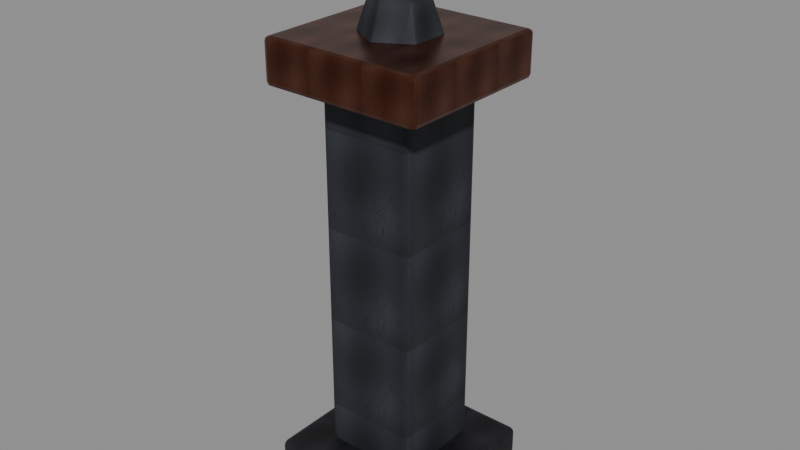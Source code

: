 # Source: blackstone-pillar.blend  (saved by Blender 5.0.118; exported with 4.5.12 LTS)
import bpy
from mathutils import Matrix  # noqa: F401  (used for matrix-valued properties, if any)

bpy.ops.wm.read_factory_settings(use_empty=True)
scene = bpy.context.scene
scene.name = 'Scene'

# ---- images (referenced by path relative to the original .blend; pixels are not part of the script)
import os
ASSET_DIR = os.environ.get("B2B_ASSET_DIR", "")  # directory of the original .blend (textures are referenced by path, not embedded)
HERE = os.path.dirname(os.path.abspath(__file__))  # packed textures are extracted next to this script under _unpacked/

def load_image(name, relpath, width, height, colorspace="sRGB"):
    """Load a texture the original file referenced (path relative to the .blend, or extracted next to this script)."""
    p = next((c for c in (os.path.join(HERE, relpath), os.path.join(ASSET_DIR, relpath)) if relpath and os.path.exists(c)), "")
    if p:
        img = bpy.data.images.load(p, check_existing=True)
        img.name = name
    else:  # same state as the original file: an image datablock whose file is absent (Cycles renders it pink)
        img = bpy.data.images.new(name, width, height)
        img.source = "FILE"
        img.filepath = "//" + (relpath or name)
    img.colorspace_settings.name = colorspace
    return img
img_blackstone_voidstone_albedo_png = load_image('blackstone-voidstone-albedo.png', '_unpacked/da816e01c5508d44.dc45727e.png', 512, 512, 'sRGB')
img_blackstone_voidstone_normal_png = load_image('blackstone-voidstone-normal.png', '_unpacked/blackstone-voidstone-normal.66805469.png', 512, 512, 'Non-Color')
img_blackstone_voidstone_metallic_smoothness_png = load_image('blackstone-voidstone-metallic-smoothness.png', '_unpacked/blackstone-voidstone-metallic-smoothness.f0e929b4.png', 512, 512, 'Non-Color')
img_blackstone_basalt_albedo_png = load_image('blackstone-basalt-albedo.png', '_unpacked/9fdcc09c39f13881.0d542fb7.png', 512, 512, 'sRGB')
img_blackstone_basalt_normal_png = load_image('blackstone-basalt-normal.png', '_unpacked/blackstone-basalt-normal.96010286.png', 512, 512, 'Non-Color')
img_blackstone_basalt_metallic_smoothness_png = load_image('blackstone-basalt-metallic-smoothness.png', '_unpacked/blackstone-basalt-metallic-smoothness.c027b876.png', 512, 512, 'Non-Color')
img_blackstone_bronze_albedo_png = load_image('blackstone-bronze-albedo.png', '_unpacked/352b8acdcaf28e41.c9bf7482.png', 512, 512, 'sRGB')
img_blackstone_royal_bronze_normal_png = load_image('blackstone-royal-bronze-normal.png', '_unpacked/blackstone-royal-bronze-normal.07504b01.png', 512, 512, 'Non-Color')
img_blackstone_royal_bronze_metallic_smoothness_png = load_image('blackstone-royal-bronze-metallic-smoothness.png', '_unpacked/blackstone-royal-bronze-metallic-smoothness.5d60b618.png', 512, 512, 'Non-Color')

# ---- materials (node trees are filled in below, after node groups)
mat_blackstone_voidstone = bpy.data.materials.new('blackstone.voidstone')
mat_blackstone_voidstone.use_backface_culling = True
mat_blackstone_basalt = bpy.data.materials.new('blackstone.basalt')
mat_blackstone_basalt.use_backface_culling = True
mat_blackstone_royal_bronze = bpy.data.materials.new('blackstone.royal-bronze')
mat_blackstone_royal_bronze.use_backface_culling = True

# ---- material node trees
mat_blackstone_voidstone.use_nodes = True; mat_blackstone_voidstone.node_tree.nodes.clear()
_N = mat_blackstone_voidstone.node_tree.nodes; _L = mat_blackstone_voidstone.node_tree.links
n0 = _N.new('ShaderNodeBsdfPrincipled'); n0.name = 'Principled BSDF'; n0.location = (-200, 100)
n1 = _N.new('ShaderNodeOutputMaterial'); n1.name = 'Material Output'; n1.location = (200, 100)
n2 = _N.new('ShaderNodeTexImage'); n2.name = 'BlackstoneSource'; n2.location = (0, 0)
n2.image = img_blackstone_voidstone_albedo_png
n3 = _N.new('ShaderNodeTexImage'); n3.name = 'Blackstone Normal'; n3.location = (0, 0)
n3.image = img_blackstone_voidstone_normal_png
n4 = _N.new('ShaderNodeNormalMap'); n4.name = 'Blackstone NormalMap'; n4.location = (0, 0)
n4.inputs[0].default_value = 0.45
n5 = _N.new('ShaderNodeTexImage'); n5.name = 'Blackstone MetallicSmoothness'; n5.location = (0, 0)
n5.image = img_blackstone_voidstone_metallic_smoothness_png
n6 = _N.new('ShaderNodeSeparateColor'); n6.name = 'Blackstone Packed Channels'; n6.location = (0, 0)
n7 = _N.new('ShaderNodeMath'); n7.name = 'Blackstone Smoothness To Roughness'; n7.location = (0, 0)
n7.operation = 'SUBTRACT'
n7.inputs[0].default_value = 1.0
_L.new(n0.outputs[0], n1.inputs[0])
_L.new(n2.outputs[0], n0.inputs[0])
_L.new(n3.outputs[0], n4.inputs[1])
_L.new(n4.outputs[0], n0.inputs[5])
_L.new(n5.outputs[0], n6.inputs[0])
_L.new(n6.outputs[0], n0.inputs[1])
_L.new(n5.outputs[1], n7.inputs[1])
_L.new(n7.outputs[0], n0.inputs[2])
n1.is_active_output = True
mat_blackstone_basalt.use_nodes = True; mat_blackstone_basalt.node_tree.nodes.clear()
_N = mat_blackstone_basalt.node_tree.nodes; _L = mat_blackstone_basalt.node_tree.links
n0 = _N.new('ShaderNodeBsdfPrincipled'); n0.name = 'Principled BSDF'; n0.location = (-200, 100)
n1 = _N.new('ShaderNodeOutputMaterial'); n1.name = 'Material Output'; n1.location = (200, 100)
n2 = _N.new('ShaderNodeTexImage'); n2.name = 'BlackstoneSource'; n2.location = (0, 0)
n2.image = img_blackstone_basalt_albedo_png
n3 = _N.new('ShaderNodeTexImage'); n3.name = 'Blackstone Normal'; n3.location = (0, 0)
n3.image = img_blackstone_basalt_normal_png
n4 = _N.new('ShaderNodeNormalMap'); n4.name = 'Blackstone NormalMap'; n4.location = (0, 0)
n4.inputs[0].default_value = 0.45
n5 = _N.new('ShaderNodeTexImage'); n5.name = 'Blackstone MetallicSmoothness'; n5.location = (0, 0)
n5.image = img_blackstone_basalt_metallic_smoothness_png
n6 = _N.new('ShaderNodeSeparateColor'); n6.name = 'Blackstone Packed Channels'; n6.location = (0, 0)
n7 = _N.new('ShaderNodeMath'); n7.name = 'Blackstone Smoothness To Roughness'; n7.location = (0, 0)
n7.operation = 'SUBTRACT'
n7.inputs[0].default_value = 1.0
_L.new(n0.outputs[0], n1.inputs[0])
_L.new(n2.outputs[0], n0.inputs[0])
_L.new(n3.outputs[0], n4.inputs[1])
_L.new(n4.outputs[0], n0.inputs[5])
_L.new(n5.outputs[0], n6.inputs[0])
_L.new(n6.outputs[0], n0.inputs[1])
_L.new(n5.outputs[1], n7.inputs[1])
_L.new(n7.outputs[0], n0.inputs[2])
n1.is_active_output = True
mat_blackstone_royal_bronze.use_nodes = True; mat_blackstone_royal_bronze.node_tree.nodes.clear()
_N = mat_blackstone_royal_bronze.node_tree.nodes; _L = mat_blackstone_royal_bronze.node_tree.links
n0 = _N.new('ShaderNodeBsdfPrincipled'); n0.name = 'Principled BSDF'; n0.location = (-200, 100)
n1 = _N.new('ShaderNodeOutputMaterial'); n1.name = 'Material Output'; n1.location = (200, 100)
n2 = _N.new('ShaderNodeTexImage'); n2.name = 'BlackstoneSource'; n2.location = (0, 0)
n2.image = img_blackstone_bronze_albedo_png
n3 = _N.new('ShaderNodeTexImage'); n3.name = 'Blackstone Normal'; n3.location = (0, 0)
n3.image = img_blackstone_royal_bronze_normal_png
n4 = _N.new('ShaderNodeNormalMap'); n4.name = 'Blackstone NormalMap'; n4.location = (0, 0)
n4.inputs[0].default_value = 0.45
n5 = _N.new('ShaderNodeTexImage'); n5.name = 'Blackstone MetallicSmoothness'; n5.location = (0, 0)
n5.image = img_blackstone_royal_bronze_metallic_smoothness_png
n6 = _N.new('ShaderNodeSeparateColor'); n6.name = 'Blackstone Packed Channels'; n6.location = (0, 0)
n7 = _N.new('ShaderNodeMath'); n7.name = 'Blackstone Smoothness To Roughness'; n7.location = (0, 0)
n7.operation = 'SUBTRACT'
n7.inputs[0].default_value = 1.0
_L.new(n0.outputs[0], n1.inputs[0])
_L.new(n2.outputs[0], n0.inputs[0])
_L.new(n3.outputs[0], n4.inputs[1])
_L.new(n4.outputs[0], n0.inputs[5])
_L.new(n5.outputs[0], n6.inputs[0])
_L.new(n6.outputs[0], n0.inputs[1])
_L.new(n5.outputs[1], n7.inputs[1])
_L.new(n7.outputs[0], n0.inputs[2])
n1.is_active_output = True

# ---- meshes
me_cube = bpy.data.meshes.new('Cube')
me_cube.from_pydata([(-0.9, -0.9, -0.28), (-0.9, -0.9, 0.28), (-0.9, 0.9, -0.28), (-0.9, 0.9, 0.28), (0.9, -0.9, -0.28), (0.9, -0.9, 0.28), (0.9, 0.9, -0.28), (0.9, 0.9, 0.28)], [], [(0, 1, 3, 2), (2, 3, 7, 6), (6, 7, 5, 4), (4, 5, 1, 0), (2, 6, 4, 0), (7, 3, 1, 5)])
_uv = me_cube.uv_layers.new(name='UVMap')
_uv.uv.foreach_set('vector', [-0.9423, 0.05128, -0.9423, 0.9487, 1.942, 0.9487, 1.942, 0.05128, -0.9423, 0.05128, -0.9423, 0.9487, 1.942, 0.9487, 1.942, 0.05128, 1.942, 0.05128, 1.942, 0.9487, -0.9423, 0.9487, -0.9423, 0.05128, 1.942, 0.05128, 1.942, 0.9487, -0.9423, 0.9487, -0.9423, 0.05128, -0.9423, 1.942, 1.942, 1.942, 1.942, -0.9423, -0.9423, -0.9423, 1.942, 1.942, -0.9423, 1.942, -0.9423, -0.9423, 1.942, -0.9423])
me_cube.materials.append(mat_blackstone_voidstone)
me_cube.update()
me_cube_001 = bpy.data.meshes.new('Cube.001')
me_cube_001.from_pydata([(-0.51, -0.51, -2.05), (-0.51, -0.51, 2.05), (-0.51, 0.51, -2.05), (-0.51, 0.51, 2.05), (0.51, -0.51, -2.05), (0.51, -0.51, 2.05), (0.51, 0.51, -2.05), (0.51, 0.51, 2.05)], [], [(0, 1, 3, 2), (2, 3, 7, 6), (6, 7, 5, 4), (4, 5, 1, 0), (2, 6, 4, 0), (7, 3, 1, 5)])
_uv = me_cube_001.uv_layers.new(name='UVMap')
_uv.uv.foreach_set('vector', [0.008671, -1.475, 0.008671, 2.475, 0.9913, 2.475, 0.9913, -1.475, 0.008671, -1.475, 0.008671, 2.475, 0.9913, 2.475, 0.9913, -1.475, 0.9913, -1.475, 0.9913, 2.475, 0.008671, 2.475, 0.008671, -1.475, 0.9913, -1.475, 0.9913, 2.475, 0.008671, 2.475, 0.008671, -1.475, 0.008671, 0.9913, 0.9913, 0.9913, 0.9913, 0.008671, 0.008671, 0.008671, 0.9913, 0.9913, 0.008671, 0.9913, 0.008671, 0.008671, 0.9913, 0.008671])
me_cube_001.materials.append(mat_blackstone_basalt)
me_cube_001.update()
me_cube_002 = bpy.data.meshes.new('Cube.002')
me_cube_002.from_pydata([(-0.875, -0.875, -0.24), (-0.875, -0.875, 0.24), (-0.875, 0.875, -0.24), (-0.875, 0.875, 0.24), (0.875, -0.875, -0.24), (0.875, -0.875, 0.24), (0.875, 0.875, -0.24), (0.875, 0.875, 0.24)], [], [(0, 1, 3, 2), (2, 3, 7, 6), (6, 7, 5, 4), (4, 5, 1, 0), (2, 6, 4, 0), (7, 3, 1, 5)])
_uv = me_cube_002.uv_layers.new(name='UVMap')
_uv.uv.foreach_set('vector', [-0.9228, 0.1098, -0.9228, 0.8902, 1.923, 0.8902, 1.923, 0.1098, -0.9228, 0.1098, -0.9228, 0.8902, 1.923, 0.8902, 1.923, 0.1098, 1.923, 0.1098, 1.923, 0.8902, -0.9228, 0.8902, -0.9228, 0.1098, 1.923, 0.1098, 1.923, 0.8902, -0.9228, 0.8902, -0.9228, 0.1098, -0.9228, 1.923, 1.923, 1.923, 1.923, -0.9228, -0.9228, -0.9228, 1.923, 1.923, -0.9228, 1.923, -0.9228, -0.9228, 1.923, -0.9228])
me_cube_002.materials.append(mat_blackstone_royal_bronze)
me_cube_002.update()
me_cone = bpy.data.meshes.new('Cone')
me_cone.from_pydata([(0.0, 0.42, -0.625), (0.3637, 0.21, -0.625), (0.3637, -0.21, -0.625), (0.0, -0.42, -0.625), (-0.3637, -0.21, -0.625), (-0.3637, 0.21, -0.625), (0.0, 0.0, 0.625)], [], [(0, 6, 1), (1, 6, 2), (2, 6, 3), (3, 6, 4), (0, 1, 2, 3, 4, 5), (4, 6, 5), (5, 6, 0)])
_uv = me_cone.uv_layers.new(name='UVMap')
_uv.uv.foreach_set('vector', [0.5, -0.75, 0.5, 1.75, 1.227, -0.75, 0.92, -0.75, 0.5, 1.75, 0.08, -0.75, 1.227, -0.75, 0.5, 1.75, 0.5, -0.75, 0.5, -0.75, 0.5, 1.75, -0.2275, -0.75, 0.5, 1.34, 1.227, 0.92, 1.227, 0.08, 0.5, -0.34, -0.2275, 0.08, -0.2275, 0.92, 0.08, -0.75, 0.5, 1.75, 0.92, -0.75, -0.2275, -0.75, 0.5, 1.75, 0.5, -0.75])
me_cone.materials.append(mat_blackstone_basalt)
me_cone.update()

# ---- objects
ob_pillar_base = bpy.data.objects.new('Pillar_Base', me_cube)
ob_pillar_shaft = bpy.data.objects.new('Pillar_Shaft', me_cube_001)
ob_pillar_capital = bpy.data.objects.new('Pillar_Capital', me_cube_002)
ob_pillar_finial = bpy.data.objects.new('Pillar_Finial', me_cone)

# ---- transforms, parenting, visibility, modifiers, constraints
ob_pillar_base.location = (0.0, 0.0, 0.28)
_m = ob_pillar_base.modifiers.new('blackstone-bevel', 'BEVEL')
_m.width = 0.06
_m.width_pct = 0.06
_m.segments = 2
ob_pillar_shaft.location = (0.0, 0.0, 2.6)
_m = ob_pillar_shaft.modifiers.new('blackstone-bevel', 'BEVEL')
_m.width = 0.05
_m.width_pct = 0.05
_m.segments = 2
ob_pillar_capital.location = (0.0, 0.0, 4.82)
_m = ob_pillar_capital.modifiers.new('blackstone-bevel', 'BEVEL')
_m.width = 0.05
_m.width_pct = 0.05
_m.segments = 2
ob_pillar_finial.location = (0.0, 0.0, 5.65)
_m = ob_pillar_finial.modifiers.new('blackstone-bevel', 'BEVEL')
_m.width = 0.02
_m.width_pct = 0.02
_m.segments = 2

# ---- collection membership
scene.collection.objects.link(ob_pillar_base)
scene.collection.objects.link(ob_pillar_shaft)
scene.collection.objects.link(ob_pillar_capital)
scene.collection.objects.link(ob_pillar_finial)

# ---- scene / render settings (as saved in the file)
scene.frame_start = 1; scene.frame_end = 250; scene.frame_set(1)
scene.render.engine = 'BLENDER_EEVEE_NEXT'
scene.render.bake_bias = 0.0
scene.render.bake_samples = 0
scene.cycles.sampling_pattern = 'TABULATED_SOBOL'
scene.eevee.use_volume_custom_range = False
bpy.context.view_layer.update()

# ---- added for rendering (the .blend has no active camera and no usable light): camera, sun + grey world if the file has none
cam_auto = bpy.data.cameras.new('AutoCamera')
cam_auto.lens = 50.0
cam_auto.sensor_width = 36.0
cam_auto.clip_end = 1000.0
ob_auto_camera = bpy.data.objects.new('AutoCamera', cam_auto)
scene.collection.objects.link(ob_auto_camera)
ob_auto_camera.location = (6.20669, -7.44803, 8.06863)
ob_auto_camera.rotation_euler = (1.09748, -7.21219e-08, 0.694738)
scene.camera = ob_auto_camera
light_auto_sun = bpy.data.lights.new('AutoSun', 'SUN')
light_auto_sun.energy = 3.0
light_auto_sun.angle = 0.0523599
ob_auto_sun = bpy.data.objects.new('AutoSun', light_auto_sun)
scene.collection.objects.link(ob_auto_sun)
ob_auto_sun.rotation_euler = (0.872665, 0.174533, 0.523599)
if scene.world is None:
    world_auto = bpy.data.worlds.new('AutoWorld')
    world_auto.color = (0.3, 0.3, 0.3)
    scene.world = world_auto
bpy.context.view_layer.update()
